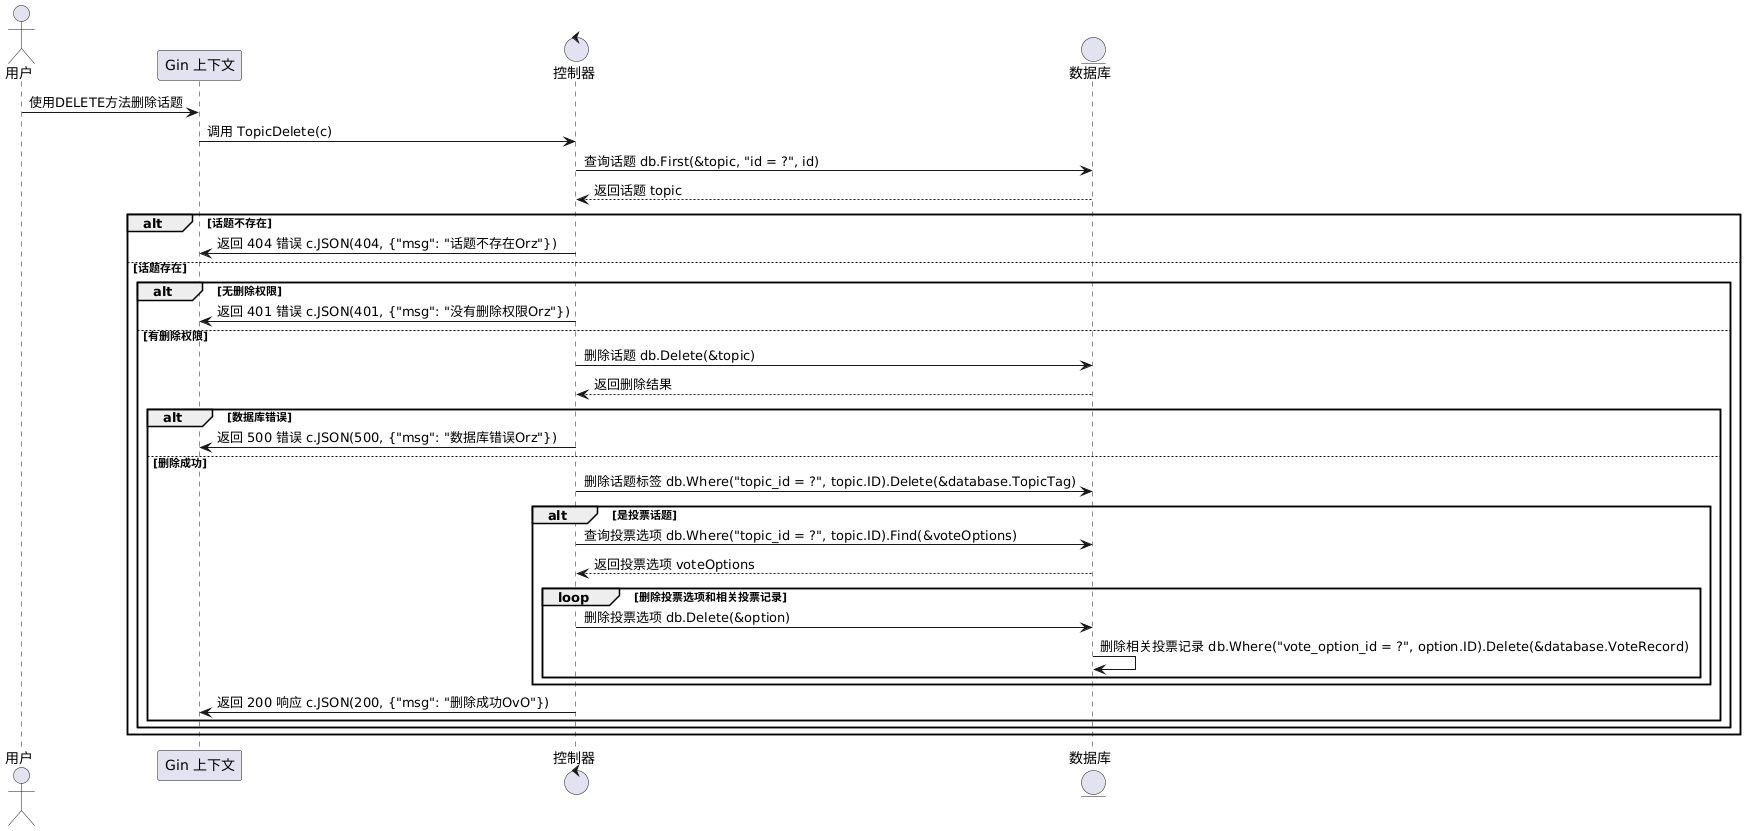

The diagram above was rendered by PlantUML. Its source (embedded in the PNG):
@startuml
actor 用户 as u

participant "Gin 上下文" as c

control "控制器" as ctrl

entity "数据库" as db

u -> c : 使用DELETE方法删除话题
c -> ctrl : 调用 TopicDelete(c)
ctrl -> db : 查询话题 db.First(&topic, "id = ?", id)
db --> ctrl : 返回话题 topic
alt 话题不存在
    ctrl -> c : 返回 404 错误 c.JSON(404, {"msg": "话题不存在Orz"})
else 话题存在
    alt 无删除权限
        ctrl -> c : 返回 401 错误 c.JSON(401, {"msg": "没有删除权限Orz"})
    else 有删除权限
        ctrl -> db : 删除话题 db.Delete(&topic)
        db --> ctrl : 返回删除结果
        alt 数据库错误
            ctrl -> c : 返回 500 错误 c.JSON(500, {"msg": "数据库错误Orz"})
        else 删除成功
            ctrl -> db : 删除话题标签 db.Where("topic_id = ?", topic.ID).Delete(&database.TopicTag)
            alt 是投票话题
                ctrl -> db : 查询投票选项 db.Where("topic_id = ?", topic.ID).Find(&voteOptions)
                db --> ctrl : 返回投票选项 voteOptions
                loop 删除投票选项和相关投票记录
                    ctrl -> db : 删除投票选项 db.Delete(&option)
                    db -> db : 删除相关投票记录 db.Where("vote_option_id = ?", option.ID).Delete(&database.VoteRecord)
                end
            end
            ctrl -> c : 返回 200 响应 c.JSON(200, {"msg": "删除成功OvO"})
        end
    end
end
@enduml